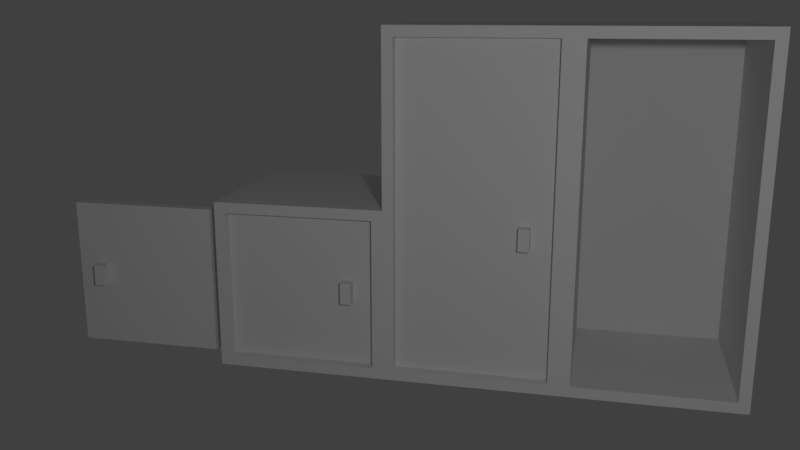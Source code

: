 # Source: locker.blend  (saved by Blender 2.78.0; exported with 4.5.12 LTS)
import bpy
from mathutils import Matrix  # noqa: F401  (used for matrix-valued properties, if any)

bpy.ops.wm.read_factory_settings(use_empty=True)
scene = bpy.context.scene
scene.name = 'Scene'

# ---- collections
col_collection_1 = bpy.data.collections.new('Collection 1'); scene.collection.children.link(col_collection_1)
col_collection_2 = bpy.data.collections.new('Collection 2'); scene.collection.children.link(col_collection_2)
col_collection_2.hide_render = True
col_collection_2.hide_viewport = True

# ---- materials (node trees are filled in below, after node groups)
mat_locker = bpy.data.materials.new('locker')
mat_locker.alpha_threshold = 0.0
mat_locker.use_transparent_shadow = False
mat_locker.roughness = 0.5
mat_locker_large = bpy.data.materials.new('locker_large')
mat_locker_large.alpha_threshold = 0.0
mat_locker_large.use_transparent_shadow = False
mat_locker_large.roughness = 0.5

# ---- material node trees

# ---- world
world_world = bpy.data.worlds.new('World'); scene.world = world_world
world_world.color = (0.05088, 0.05088, 0.05088)
world_world.use_sun_shadow = False
world_world.sun_shadow_jitter_overblur = 0.0
world_world.cycles.sampling_method = 'MANUAL'

# ---- cameras
cam_camera = bpy.data.cameras.new('Camera')
cam_camera.clip_end = 100.0
cam_camera.lens = 35.0
cam_camera.sensor_width = 32.0
cam_camera.sensor_height = 18.0
cam_camera.ortho_scale = 7.314
cam_camera.dof.focus_distance = 0.0
cam_camera.dof.aperture_fstop = 128.0

# ---- lights
light_lamp = bpy.data.lights.new('Lamp', 'POINT')
light_lamp.transmission_factor = 0.0
light_lamp.cutoff_distance = 30.0
light_lamp.energy = 100.0
light_lamp.shadow_buffer_clip_start = 1.001
light_lamp.shadow_soft_size = 0.1
light_lamp.shadow_maximum_resolution = 0.006
light_lamp.use_absolute_resolution = True

# ---- meshes
me_locker_door_right = bpy.data.meshes.new('locker_door_right')
me_locker_door_right.from_pydata([(-0.875, 0.875, -1.341e-07), (0.0, 0.0, -0.0625), (0.0, 0.875, -1.341e-07), (0.0, 0.875, -0.0625), (-0.875, 0.875, -0.0625), (0.0, 0.0, 1.49e-08), (-0.875, 0.0, 1.49e-08), (-0.875, 0.0, -0.0625), (-0.75, 0.375, 0.0625), (-0.75, 0.375, -5.96e-08), (-0.6875, 0.375, -5.96e-08), (-0.6875, 0.375, 0.0625), (-0.6875, 0.5, 0.0625), (-0.75, 0.5, -8.941e-08), (-0.6875, 0.5, -8.941e-08), (-0.75, 0.5, 0.0625)], [], [(5, 2, 0, 6), (1, 3, 2, 5), (7, 4, 3, 1), (0, 2, 3, 4), (5, 6, 7, 1), (6, 0, 4, 7), (13, 9, 8, 15), (10, 11, 8, 9), (12, 14, 13, 15), (12, 11, 10, 14), (11, 12, 15, 8)])
_uv = me_locker_door_right.uv_layers.new(name='UVMap')
_uv.uv.foreach_set('vector', [0.03125, 0.03125, 0.03125, 0.4688, 0.4688, 0.4688, 0.4688, 0.03125, 0.0, 0.03125, 0.0, 0.4688, 0.03125, 0.4688, 0.03125, 0.03125, 0.5312, 0.03125, 0.5312, 0.4688, 0.9688, 0.4688, 0.9688, 0.03125, 0.4688, 0.4688, 0.03125, 0.4688, 0.03125, 0.5, 0.4688, 0.5, 0.03125, 0.03125, 0.4688, 0.03125, 0.4688, 0.0, 0.03125, 0.0, 0.4688, 0.03125, 0.4688, 0.4688, 0.5, 0.4688, 0.5, 0.03125, 0.9688, 0.1562, 0.9688, 0.2188, 1.0, 0.2188, 1.0, 0.1562, 0.9688, 0.25, 0.9688, 0.2812, 1.0, 0.2812, 1.0, 0.25, 0.9688, 0.3438, 0.9688, 0.375, 1.0, 0.375, 1.0, 0.3438, 0.9688, 0.4062, 0.9688, 0.4688, 1.0, 0.4688, 1.0, 0.4062, 0.9688, 0.2812, 0.9688, 0.3438, 1.0, 0.3438, 1.0, 0.2812])
_uv.active_render = True
_uv = me_locker_door_right.uv_layers.new(name='UVMap.Invert')
_uv.uv.foreach_set('vector', [0.4688, 0.03125, 0.4688, 0.4688, 0.03125, 0.4688, 0.03125, 0.03125, 0.5, 0.03125, 0.5, 0.4688, 0.4688, 0.4688, 0.4688, 0.03125, 0.9688, 0.03125, 0.9688, 0.4688, 0.5312, 0.4688, 0.5312, 0.03125, 0.03125, 0.4688, 0.4688, 0.4688, 0.4688, 0.5, 0.03125, 0.5, 0.4688, 0.03125, 0.03125, 0.03125, 0.03125, 0.0, 0.4688, 0.0, 0.03125, 0.03125, 0.03125, 0.4688, 0.0, 0.4688, 0.0, 0.03125, 1.0, 0.1562, 1.0, 0.2188, 0.9688, 0.2188, 0.9688, 0.1562, 1.0, 0.25, 1.0, 0.2812, 0.9688, 0.2812, 0.9688, 0.25, 1.0, 0.3438, 1.0, 0.375, 0.9688, 0.375, 0.9688, 0.3438, 1.0, 0.4062, 1.0, 0.4688, 0.9688, 0.4688, 0.9688, 0.4062, 1.0, 0.2812, 1.0, 0.3438, 0.9688, 0.3438, 0.9688, 0.2812])
me_locker_door_right.materials.append(mat_locker)
me_locker_door_right.use_remesh_preserve_volume = False
me_locker_door_right.use_remesh_preserve_attributes = False
me_locker_door_right.use_mirror_vertex_groups = False
me_locker_door_right.update()
me_locker_large_002 = bpy.data.meshes.new('locker_large.002')
me_locker_large_002.from_pydata([(-0.9375, 0.9375, -0.9375), (-0.9375, 0.9375, -1.639e-07), (-1.0, 1.0, -1.639e-07), (-0.0625, 0.9375, -0.9375), (-1.0, 1.0, -1.0), (0.0, 1.0, -1.0), (0.0, 1.0, -1.639e-07), (-0.0625, 0.9375, -1.639e-07), (-0.0625, 1.192e-07, 0.0), (-0.0625, -5.96e-08, -0.9375), (-0.9375, 1.192e-07, 0.0), (0.0, -5.96e-08, -1.0), (-1.0, 1.192e-07, 0.0), (-0.9375, -5.96e-08, -0.9375), (0.0, 5.96e-08, 0.0), (-1.0, -5.96e-08, -1.0)], [], [(7, 6, 2, 1), (7, 1, 0, 3), (12, 2, 4, 15), (8, 7, 3, 9), (10, 1, 2, 12), (9, 3, 0, 13), (5, 4, 2, 6), (11, 5, 6, 14), (14, 6, 7, 8), (5, 11, 15, 4), (1, 10, 13, 0)])
_uv = me_locker_large_002.uv_layers.new(name='UVMap')
_uv.uv.foreach_set('vector', [0.2344, 0.7344, 0.25, 0.75, 0.0, 0.75, 0.01562, 0.7344, 0.4688, 1.0, 0.2656, 1.0, 0.2656, 0.7656, 0.4688, 0.7656, 0.25, 0.5, 0.25, 0.75, 0.0, 0.75, 0.0, 0.5, 0.5, 0.5, 0.5, 0.7344, 0.2656, 0.7344, 0.2656, 0.5, 0.01562, 0.5, 0.01562, 0.7344, 0.0, 0.75, 0.0, 0.5, 0.4844, 0.5, 0.4844, 0.7344, 0.2656, 0.7344, 0.2656, 0.5, 0.25, 1.0, 0.0, 1.0, 0.0, 0.75, 0.25, 0.75, 0.25, 0.5, 0.25, 0.75, 0.0, 0.75, 0.0, 0.5, 0.25, 0.5, 0.25, 0.75, 0.2344, 0.7344, 0.2344, 0.5, 0.0, 0.75, 0.0, 0.5, 0.25, 0.5, 0.25, 0.75, 0.25, 0.2656, 0.25, 0.5, 0.4844, 0.5, 0.4844, 0.2656])
me_locker_large_002.materials.append(mat_locker_large)
me_locker_large_002.use_remesh_preserve_volume = False
me_locker_large_002.use_remesh_preserve_attributes = False
me_locker_large_002.use_mirror_vertex_groups = False
me_locker_large_002.update()
me_locker_large_001 = bpy.data.meshes.new('locker_large.001')
me_locker_large_001.from_pydata([(-0.9375, 0.0625, 0.0), (-0.0625, 0.0625, -0.9375), (-0.9375, 0.0625, -0.9375), (-1.0, -1.331e-07, -1.0), (0.0, 2.98e-08, 0.0), (-1.0, 2.98e-08, 0.0), (0.0, -1.331e-07, -1.0), (-0.0625, 0.0625, 0.0), (-0.0625, 1.0, -1.639e-07), (-0.0625, 1.0, -0.9375), (-0.9375, 1.0, -1.639e-07), (0.0, 1.0, -1.0), (-1.0, 1.0, -1.639e-07), (-0.9375, 1.0, -0.9375), (0.0, 1.0, -1.639e-07), (-1.0, 1.0, -1.0)], [], [(0, 7, 1, 2), (10, 0, 2, 13), (6, 4, 5, 3), (4, 7, 0, 5), (11, 6, 3, 15), (4, 14, 8, 7), (6, 11, 14, 4), (1, 9, 13, 2), (0, 10, 12, 5), (7, 8, 9, 1), (5, 12, 15, 3)])
_uv = me_locker_large_001.uv_layers.new(name='UVMap')
_uv.uv.foreach_set('vector', [0.2656, 0.75, 0.4844, 0.75, 0.4844, 0.9844, 0.2656, 0.9844, 0.25, 0.5, 0.25, 0.7344, 0.4844, 0.7344, 0.4844, 0.5, 0.25, 0.75, 0.25, 1.0, 0.0, 1.0, 0.0, 0.75, 0.25, 0.25, 0.2344, 0.2656, 0.01562, 0.2656, 0.0, 0.25, 0.0, 0.5, 0.0, 0.25, 0.25, 0.25, 0.25, 0.5, 0.25, 0.25, 0.25, 0.5, 0.2344, 0.5, 0.2344, 0.2656, 0.25, 0.25, 0.25, 0.5, 0.0, 0.5, 0.0, 0.25, 0.4844, 0.2656, 0.4844, 0.5, 0.2656, 0.5, 0.2656, 0.2656, 0.01562, 0.2656, 0.01562, 0.5, 0.0, 0.5, 0.0, 0.25, 0.5, 0.2656, 0.5, 0.5, 0.2656, 0.5, 0.2656, 0.2656, 0.25, 0.25, 0.25, 0.5, 0.0, 0.5, 0.0, 0.25])
me_locker_large_001.materials.append(mat_locker_large)
me_locker_large_001.use_remesh_preserve_volume = False
me_locker_large_001.use_remesh_preserve_attributes = False
me_locker_large_001.use_mirror_vertex_groups = False
me_locker_large_001.update()
me_locker_large_door = bpy.data.meshes.new('locker_large_door')
me_locker_large_door.from_pydata([(0.0, 1.875, 0.03125), (0.875, 0.0, 0.03125), (0.875, -7.451e-09, -0.03125), (0.875, 1.875, -0.03125), (0.875, 1.875, 0.03125), (0.0, -7.451e-09, -0.03125), (0.0, 0.0, 0.03125), (0.0, 1.875, -0.03125), (0.6875, 0.75, 0.09375), (0.75, 0.75, 0.03125), (0.75, 0.875, 0.03125), (0.6875, 0.75, 0.03125), (0.6875, 0.875, 0.09375), (0.6875, 0.875, 0.03125), (0.75, 0.875, 0.09375), (0.75, 0.75, 0.09375)], [], [(6, 1, 4, 0), (1, 2, 3, 4), (2, 5, 7, 3), (4, 3, 7, 0), (6, 5, 2, 1), (5, 6, 0, 7), (8, 15, 14, 12), (15, 9, 10, 14), (11, 8, 12, 13), (13, 12, 14, 10), (9, 15, 8, 11)])
_uv = me_locker_large_door.uv_layers.new(name='UVMap')
_uv.uv.foreach_set('vector', [0.5, 0.5156, 0.7188, 0.5156, 0.7188, 0.9844, 0.5, 0.9844, 0.7188, 0.5156, 0.7344, 0.5156, 0.7344, 0.9844, 0.7188, 0.9844, 0.7344, 0.5312, 0.9531, 0.5312, 0.9531, 0.9688, 0.7344, 0.9688, 0.7188, 0.9844, 0.7188, 1.0, 0.5, 1.0, 0.5, 0.9844, 0.5, 0.5156, 0.5, 0.5, 0.7188, 0.5, 0.7188, 0.5156, 0.7188, 0.5156, 0.7344, 0.5156, 0.7344, 0.9844, 0.7188, 0.9844, 0.9688, 0.9531, 0.9844, 0.9531, 0.9844, 0.9844, 0.9688, 0.9844, 0.9844, 0.9531, 1.0, 0.9531, 1.0, 0.9844, 0.9844, 0.9844, 0.9531, 0.9531, 0.9688, 0.9531, 0.9688, 0.9844, 0.9531, 0.9844, 0.9688, 1.0, 0.9688, 0.9844, 0.9844, 0.9844, 0.9844, 1.0, 0.9844, 0.9375, 0.9844, 0.9531, 0.9688, 0.9531, 0.9688, 0.9375])
_uv.active_render = True
_uv = me_locker_large_door.uv_layers.new(name='UVMap.Invert')
_uv.uv.foreach_set('vector', [0.5, 0.4844, 0.7188, 0.4844, 0.7188, 0.01562, 0.5, 0.01562, 0.7188, 0.4844, 0.7344, 0.4844, 0.7344, 0.01562, 0.7188, 0.01562, 0.7344, 0.4688, 0.9531, 0.4688, 0.9531, 0.03125, 0.7344, 0.03125, 0.7188, 0.01562, 0.7188, 0.0, 0.5, 0.0, 0.5, 0.01562, 0.5, 0.4844, 0.5, 0.5, 0.7188, 0.5, 0.7188, 0.4844, 0.7188, 0.4844, 0.7344, 0.4844, 0.7344, 0.01562, 0.7188, 0.01562, 0.9688, 0.04688, 0.9844, 0.04688, 0.9844, 0.01562, 0.9688, 0.01562, 0.9844, 0.04688, 1.0, 0.04688, 1.0, 0.01562, 0.9844, 0.01562, 0.9531, 0.04688, 0.9688, 0.04688, 0.9688, 0.01562, 0.9531, 0.01562, 0.9688, 0.0, 0.9688, 0.01562, 0.9844, 0.01562, 0.9844, 0.0, 0.9844, 0.0625, 0.9844, 0.04688, 0.9688, 0.04688, 0.9688, 0.0625])
me_locker_large_door.materials.append(mat_locker_large)
me_locker_large_door.use_remesh_preserve_volume = False
me_locker_large_door.use_remesh_preserve_attributes = False
me_locker_large_door.use_mirror_vertex_groups = False
me_locker_large_door.update()
me_locker_large = bpy.data.meshes.new('locker_large')
me_locker_large.from_pydata([(-0.9375, 1.937, -0.9375), (-0.9375, 0.0625, 0.0), (-0.0625, 0.0625, -0.9375), (-0.9375, 0.0625, -0.9375), (-1.0, -1.331e-07, -1.0), (-0.9375, 1.938, -3.278e-07), (-1.0, 2.0, -3.278e-07), (0.0, 2.98e-08, 0.0), (-1.0, 2.98e-08, 0.0), (-0.0625, 1.937, -0.9375), (0.0, -1.331e-07, -1.0), (-1.0, 2.0, -1.0), (0.0, 2.0, -1.0), (0.0, 2.0, -3.278e-07), (-0.0625, 1.938, -3.278e-07), (-0.0625, 0.0625, 0.0)], [], [(14, 13, 6, 5), (14, 5, 0, 9), (1, 15, 2, 3), (5, 1, 3, 0), (8, 6, 11, 4), (15, 14, 9, 2), (1, 5, 6, 8), (10, 7, 8, 4), (7, 15, 1, 8), (2, 9, 0, 3), (12, 11, 6, 13), (12, 10, 4, 11), (10, 12, 13, 7), (7, 13, 14, 15)])
_uv = me_locker_large.uv_layers.new(name='UVMap')
_uv.uv.foreach_set('vector', [0.2344, 0.7344, 0.25, 0.75, 0.0, 0.75, 0.01562, 0.7344, 0.4688, 1.0, 0.2656, 1.0, 0.2656, 0.7656, 0.4688, 0.7656, 0.2656, 0.75, 0.4844, 0.75, 0.4844, 0.9844, 0.2656, 0.9844, 0.25, 0.2656, 0.25, 0.7344, 0.4844, 0.7344, 0.4844, 0.2656, 0.25, 0.25, 0.25, 0.75, 0.0, 0.75, 0.0, 0.25, 0.5, 0.2656, 0.5, 0.7344, 0.2656, 0.7344, 0.2656, 0.2656, 0.01562, 0.2656, 0.01562, 0.7344, 0.0, 0.75, 0.0, 0.25, 0.25, 0.75, 0.25, 1.0, 0.0, 1.0, 0.0, 0.75, 0.25, 0.25, 0.2344, 0.2656, 0.01562, 0.2656, 0.0, 0.25, 0.4844, 0.2656, 0.4844, 0.7344, 0.2656, 0.7344, 0.2656, 0.2656, 0.25, 1.0, 0.0, 1.0, 0.0, 0.75, 0.25, 0.75, 0.0, 0.75, 0.0, 0.25, 0.25, 0.25, 0.25, 0.75, 0.25, 0.25, 0.25, 0.75, 0.0, 0.75, 0.0, 0.25, 0.25, 0.25, 0.25, 0.75, 0.2344, 0.7344, 0.2344, 0.2656])
me_locker_large.materials.append(mat_locker_large)
me_locker_large.use_remesh_preserve_volume = False
me_locker_large.use_remesh_preserve_attributes = False
me_locker_large.use_mirror_vertex_groups = False
me_locker_large.update()
me_locker_door_left = bpy.data.meshes.new('locker_door_left')
me_locker_door_left.from_pydata([(0.875, 0.875, -1.341e-07), (0.0, 0.0, -0.0625), (0.0, 0.875, -1.341e-07), (0.0, 0.875, -0.0625), (0.875, 0.875, -0.0625), (0.0, 0.0, 1.49e-08), (0.875, 0.0, 1.49e-08), (0.875, 0.0, -0.0625), (0.75, 0.375, 0.0625), (0.75, 0.375, -5.96e-08), (0.6875, 0.375, -5.96e-08), (0.6875, 0.375, 0.0625), (0.6875, 0.5, 0.0625), (0.75, 0.5, -8.941e-08), (0.6875, 0.5, -8.941e-08), (0.75, 0.5, 0.0625)], [], [(5, 6, 0, 2), (1, 5, 2, 3), (7, 1, 3, 4), (0, 4, 3, 2), (5, 1, 7, 6), (6, 7, 4, 0), (13, 15, 8, 9), (10, 9, 8, 11), (12, 15, 13, 14), (12, 14, 10, 11), (11, 8, 15, 12)])
_uv = me_locker_door_left.uv_layers.new(name='UVMap')
_uv.uv.foreach_set('vector', [0.03125, 0.03125, 0.4688, 0.03125, 0.4688, 0.4688, 0.03125, 0.4688, 0.0, 0.03125, 0.03125, 0.03125, 0.03125, 0.4688, 0.0, 0.4688, 0.5312, 0.03125, 0.9688, 0.03125, 0.9688, 0.4688, 0.5312, 0.4688, 0.4688, 0.4688, 0.4688, 0.5, 0.03125, 0.5, 0.03125, 0.4688, 0.03125, 0.03125, 0.03125, 0.0, 0.4688, 0.0, 0.4688, 0.03125, 0.4688, 0.03125, 0.5, 0.03125, 0.5, 0.4688, 0.4688, 0.4688, 0.9688, 0.1562, 1.0, 0.1562, 1.0, 0.2188, 0.9688, 0.2188, 0.9688, 0.25, 1.0, 0.25, 1.0, 0.2812, 0.9688, 0.2812, 0.9688, 0.3438, 1.0, 0.3438, 1.0, 0.375, 0.9688, 0.375, 0.9688, 0.4062, 1.0, 0.4062, 1.0, 0.4688, 0.9688, 0.4688, 0.9688, 0.2812, 1.0, 0.2812, 1.0, 0.3438, 0.9688, 0.3438])
_uv.active_render = True
_uv = me_locker_door_left.uv_layers.new(name='UVMap.Invert')
_uv.uv.foreach_set('vector', [0.03125, 0.03125, 0.4688, 0.03125, 0.4688, 0.4688, 0.03125, 0.4688, 0.0, 0.03125, 0.03125, 0.03125, 0.03125, 0.4688, 0.0, 0.4688, 0.5312, 0.03125, 0.9688, 0.03125, 0.9688, 0.4688, 0.5312, 0.4688, 0.4688, 0.4688, 0.4688, 0.5, 0.03125, 0.5, 0.03125, 0.4688, 0.03125, 0.03125, 0.03125, 0.0, 0.4688, 0.0, 0.4688, 0.03125, 0.4688, 0.03125, 0.5, 0.03125, 0.5, 0.4688, 0.4688, 0.4688, 0.9688, 0.1562, 1.0, 0.1562, 1.0, 0.2188, 0.9688, 0.2188, 0.9688, 0.25, 1.0, 0.25, 1.0, 0.2812, 0.9688, 0.2812, 0.9688, 0.3438, 1.0, 0.3438, 1.0, 0.375, 0.9688, 0.375, 0.9688, 0.4062, 1.0, 0.4062, 1.0, 0.4688, 0.9688, 0.4688, 0.9688, 0.2812, 1.0, 0.2812, 1.0, 0.3438, 0.9688, 0.3438])
me_locker_door_left.materials.append(mat_locker)
me_locker_door_left.use_remesh_preserve_volume = False
me_locker_door_left.use_remesh_preserve_attributes = False
me_locker_door_left.use_mirror_vertex_groups = False
me_locker_door_left.update()
me_locker = bpy.data.meshes.new('locker')
me_locker.from_pydata([(-0.9375, 0.0625, -0.9375), (-0.0625, 0.0625, -0.9375), (-0.9375, 0.9375, -1.788e-07), (-1.0, 0.0, 0.0), (-0.9375, 0.0625, 0.0), (-0.0625, 0.9375, -0.9375), (-0.9375, 0.9375, -0.9375), (-1.0, 1.0, -1.788e-07), (0.0, -1.629e-07, -1.0), (-1.0, -1.629e-07, -1.0), (-1.0, 1.0, -1.0), (0.0, 1.0, -1.0), (0.0, 0.0, 0.0), (0.0, 1.0, -1.788e-07), (-0.0625, 0.9375, -1.788e-07), (-0.0625, 0.0625, 0.0)], [], [(14, 13, 7, 2), (14, 2, 6, 5), (4, 15, 1, 0), (2, 4, 0, 6), (3, 7, 10, 9), (15, 14, 5, 1), (4, 2, 7, 3), (8, 12, 3, 9), (12, 15, 4, 3), (1, 5, 6, 0), (11, 10, 7, 13), (11, 8, 9, 10), (8, 11, 13, 12), (12, 13, 14, 15)])
_uv = me_locker.uv_layers.new(name='UVMap')
_uv.uv.foreach_set('vector', [0.4688, 0.9688, 0.5, 1.0, 0.0, 1.0, 0.03125, 0.9688, 0.9688, 1.0, 0.5312, 1.0, 0.5312, 0.5312, 0.9688, 0.5312, 0.5312, 0.5, 0.9688, 0.5, 0.9688, 0.9688, 0.5312, 0.9688, 0.5, 0.5312, 0.5, 0.9688, 0.9688, 0.9688, 0.9688, 0.5312, 0.5, 0.5, 0.5, 1.0, 0.0, 1.0, 0.0, 0.5, 1.0, 0.5312, 1.0, 0.9688, 0.5312, 0.9688, 0.5312, 0.5312, 0.03125, 0.5312, 0.03125, 0.9688, 0.0, 1.0, 0.0, 0.5, 0.5, 0.5, 0.5, 1.0, 0.0, 1.0, 0.0, 0.5, 0.5, 0.5, 0.4688, 0.5312, 0.03125, 0.5312, 0.0, 0.5, 0.9688, 0.5312, 0.9688, 0.9688, 0.5312, 0.9688, 0.5312, 0.5312, 0.5, 1.0, 0.0, 1.0, 0.0, 0.5, 0.5, 0.5, 0.0, 1.0, 0.0, 0.5, 0.5, 0.5, 0.5, 1.0, 0.5, 0.5, 0.5, 1.0, 0.0, 1.0, 0.0, 0.5, 0.5, 0.5, 0.5, 1.0, 0.4688, 0.9688, 0.4688, 0.5312])
me_locker.materials.append(mat_locker)
me_locker.use_remesh_preserve_volume = False
me_locker.use_remesh_preserve_attributes = False
me_locker.use_mirror_vertex_groups = False
me_locker.update()
me_locker_closed = bpy.data.meshes.new('locker_closed')
me_locker_closed.from_pydata([(-0.1875, 0.4375, -6.979e-08), (-0.1875, 0.4375, -0.0625), (-0.25, 0.4375, -0.0625), (-0.25, 0.4375, -6.979e-08), (-0.25, 0.5625, -9.959e-08), (-0.1875, 0.5625, -0.0625), (-0.25, 0.5625, -0.0625), (-0.1875, 0.5625, -9.959e-08), (-1.0, 0.0, 0.0), (-0.0625, 0.0625, -0.0625), (-1.0, 1.0, -1.788e-07), (0.0, -1.629e-07, -1.0), (-1.0, -1.629e-07, -1.0), (-1.0, 1.0, -1.0), (0.0, 1.0, -1.0), (0.0, 0.0, 0.0), (0.0, 1.0, -1.788e-07), (-0.0625, 0.0625, 0.0), (-0.9375, 0.0625, -0.0625), (-0.9375, 0.9375, -1.788e-07), (-0.9375, 0.0625, 0.0), (-0.0625, 0.9375, -1.788e-07), (-0.0625, 0.9375, -0.0625), (-0.9375, 0.9375, -0.0625)], [], [(5, 7, 0, 1), (2, 1, 0, 3), (4, 7, 5, 6), (4, 6, 2, 3), (3, 0, 7, 4), (21, 16, 10, 19), (8, 10, 13, 12), (17, 21, 22, 9), (20, 19, 10, 8), (11, 15, 8, 12), (15, 17, 20, 8), (14, 13, 10, 16), (14, 11, 12, 13), (11, 14, 16, 15), (15, 16, 21, 17), (18, 9, 22, 23), (19, 20, 18, 23), (20, 17, 9, 18), (21, 19, 23, 22)])
_uv = me_locker_closed.uv_layers.new(name='UVMap')
_uv.uv.foreach_set('vector', [0.9688, 0.1562, 1.0, 0.1562, 1.0, 0.2188, 0.9688, 0.2188, 0.9688, 0.25, 1.0, 0.25, 1.0, 0.2812, 0.9688, 0.2812, 0.9688, 0.3438, 1.0, 0.3438, 1.0, 0.375, 0.9688, 0.375, 0.9688, 0.4062, 1.0, 0.4062, 1.0, 0.4688, 0.9688, 0.4688, 0.9688, 0.2812, 1.0, 0.2812, 1.0, 0.3438, 0.9688, 0.3438, 0.4688, 0.9688, 0.5, 1.0, 0.0, 1.0, 0.03125, 0.9688, 0.5, 0.5, 0.5, 1.0, 0.0, 1.0, 0.0, 0.5, 1.0, 0.5312, 1.0, 0.9688, 0.9688, 0.9688, 0.9688, 0.5312, 0.03125, 0.5312, 0.03125, 0.9688, 0.0, 1.0, 0.0, 0.5, 0.5, 0.5, 0.5, 1.0, 0.0, 1.0, 0.0, 0.5, 0.5, 0.5, 0.4688, 0.5312, 0.03125, 0.5312, 0.0, 0.5, 0.5, 1.0, 0.0, 1.0, 0.0, 0.5, 0.5, 0.5, 0.0, 1.0, 0.0, 0.5, 0.5, 0.5, 0.5, 1.0, 0.5, 0.5, 0.5, 1.0, 0.0, 1.0, 0.0, 0.5, 0.5, 0.5, 0.5, 1.0, 0.4688, 0.9688, 0.4688, 0.5312, 0.03125, 0.03125, 0.4688, 0.03125, 0.4688, 0.4688, 0.03125, 0.4688, 0.5, 0.5312, 0.5, 0.9688, 0.5312, 0.9688, 0.5312, 0.5312, 0.5312, 0.5, 0.9688, 0.5, 0.9688, 0.5312, 0.5312, 0.5312, 0.9688, 1.0, 0.5312, 1.0, 0.5312, 0.9688, 0.9688, 0.9688])
me_locker_closed.materials.append(mat_locker)
me_locker_closed.use_remesh_preserve_volume = False
me_locker_closed.use_remesh_preserve_attributes = False
me_locker_closed.use_mirror_vertex_groups = False
me_locker_closed.update()

# ---- objects
ob_locker_door_right = bpy.data.objects.new('locker_door_right', me_locker_door_right)
ob_locker_large_top = bpy.data.objects.new('locker_large_top', me_locker_large_002)
ob_locker_large_bottom = bpy.data.objects.new('locker_large_bottom', me_locker_large_001)
ob_camera_target = bpy.data.objects.new('Camera_Target', None)
ob_camera = bpy.data.objects.new('Camera', cam_camera)
ob_locker_large_door = bpy.data.objects.new('locker_large_door', me_locker_large_door)
ob_locker_large = bpy.data.objects.new('locker_large', me_locker_large)
ob_locker_door_left = bpy.data.objects.new('locker_door_left', me_locker_door_left)
ob_locker = bpy.data.objects.new('locker', me_locker)
ob_lamp = bpy.data.objects.new('Lamp', light_lamp)
ob_locker_closed = bpy.data.objects.new('locker_closed', me_locker_closed)

# ---- transforms, parenting, visibility, modifiers, constraints
ob_locker_door_right.location = (-1.062, 0.0625, 0.0625)
ob_locker_door_right.rotation_euler = (1.571, -0.0, 0.0)
ob_locker_door_right.lineart.crease_threshold = 0.0
ob_locker_large_top.location = (2.0, 9.921e-10, 1.0)
ob_locker_large_top.rotation_euler = (1.571, -0.0, 0.0)
ob_locker_large_top.lineart.crease_threshold = 0.0
ob_locker_large_bottom.location = (2.0, 0.0, -2.98e-08)
ob_locker_large_bottom.rotation_euler = (1.571, -0.0, 0.0)
ob_locker_large_bottom.lineart.crease_threshold = 0.0
ob_camera_target.location = (0.0, 0.4375, 0.8137)
ob_camera_target.empty_image_offset = (0.0, 0.0)
ob_camera_target.lineart.crease_threshold = 0.0
ob_camera.location = (1.17, -4.55, 2.089)
ob_camera.lock_rotations_4d = False
ob_camera.empty_display_type = 'ARROWS'
ob_camera.color = (0.0, 0.0, 0.0, 0.0)
ob_camera.display_type = 'WIRE'
ob_camera.lineart.crease_threshold = 0.0
_c = ob_camera.constraints.new('TRACK_TO'); _c.name = 'Track To'
_c.target = ob_camera_target
ob_locker_large_door.location = (0.0625, 0.09375, 0.0625)
ob_locker_large_door.rotation_euler = (1.571, -0.0, 0.0)
ob_locker_large_door.lineart.crease_threshold = 0.0
ob_locker_large.location = (1.0, 0.0, -2.98e-08)
ob_locker_large.rotation_euler = (1.571, -0.0, 0.0)
ob_locker_large.lineart.crease_threshold = 0.0
ob_locker_door_left.location = (-0.9375, 0.0625, 0.0625)
ob_locker_door_left.rotation_euler = (1.571, -0.0, 0.0)
ob_locker_door_left.lineart.crease_threshold = 0.0
ob_locker.location = (0.0, 0.0, 0.0)
ob_locker.rotation_euler = (1.571, -0.0, 0.0)
ob_locker.lineart.crease_threshold = 0.0
ob_lamp.location = (1.613, -4.074, 2.253)
ob_lamp.rotation_euler = (0.6503, 0.05522, 1.866)
ob_lamp.lock_rotations_4d = False
ob_lamp.empty_display_type = 'ARROWS'
ob_lamp.color = (0.0, 0.0, 0.0, 0.0)
ob_lamp.lineart.crease_threshold = 0.0
ob_locker_closed.location = (0.0, 0.0, 0.0)
ob_locker_closed.rotation_euler = (1.571, -0.0, 0.0)
ob_locker_closed.lineart.crease_threshold = 0.0

# ---- collection membership
col_collection_1.objects.link(ob_locker_door_right)
col_collection_1.objects.link(ob_locker_large_top)
col_collection_1.objects.link(ob_locker_large_bottom)
col_collection_1.objects.link(ob_camera_target)
col_collection_1.objects.link(ob_camera)
col_collection_1.objects.link(ob_locker_large_door)
col_collection_1.objects.link(ob_locker_large)
col_collection_1.objects.link(ob_locker_door_left)
col_collection_1.objects.link(ob_locker)
col_collection_1.objects.link(ob_lamp)
col_collection_2.objects.link(ob_locker_closed)

# ---- scene / render settings (as saved in the file)
scene.camera = ob_camera
scene.frame_start = 1; scene.frame_end = 250; scene.frame_set(1)
scene.render.engine = 'BLENDER_EEVEE_NEXT'
scene.render.resolution_percentage = 50
scene.render.dither_intensity = 0.0
scene.cycles.use_denoising = False
scene.cycles.samples = 128
scene.cycles.sampling_pattern = 'TABULATED_SOBOL'
scene.cycles.light_sampling_threshold = 0.0
scene.cycles.use_adaptive_sampling = False
scene.cycles.use_light_tree = False
scene.cycles.blur_glossy = 0.0
scene.cycles.sample_clamp_indirect = 0.0
scene.view_settings.view_transform = 'Standard'
bpy.context.view_layer.update()
